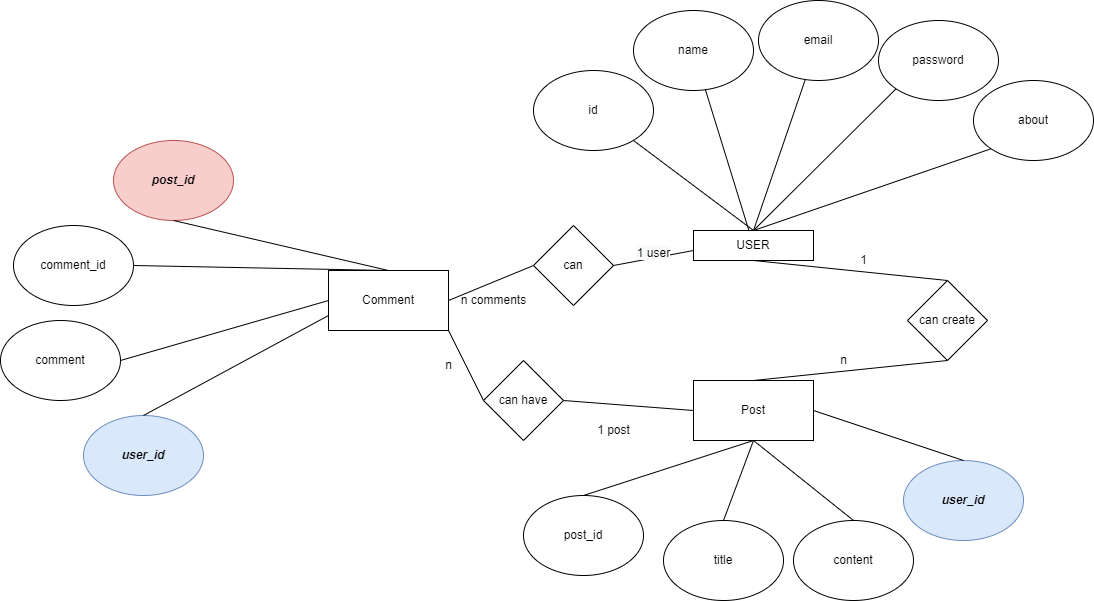

The diagram above was exported from draw.io. Its source (the exported page's mxGraphModel, read from the mxfile embedded in the PNG):
<mxGraphModel dx="1984" dy="1769" grid="1" gridSize="10" guides="1" tooltips="1" connect="1" arrows="1" fold="1" page="1" pageScale="1" pageWidth="827" pageHeight="1169" math="0" shadow="0">
  <root>
    <mxCell id="0" />
    <mxCell id="1" parent="0" />
    <mxCell id="490XJ0bI4nibpf8UqaoF-1" value="USER" style="rounded=0;whiteSpace=wrap;html=1;" vertex="1" parent="1">
      <mxGeometry x="160" y="140" width="120" height="30" as="geometry" />
    </mxCell>
    <mxCell id="490XJ0bI4nibpf8UqaoF-2" value="id" style="ellipse;whiteSpace=wrap;html=1;" vertex="1" parent="1">
      <mxGeometry y="-20" width="120" height="80" as="geometry" />
    </mxCell>
    <mxCell id="490XJ0bI4nibpf8UqaoF-3" value="" style="endArrow=none;html=1;rounded=0;entryX=0.5;entryY=0;entryDx=0;entryDy=0;" edge="1" parent="1" source="490XJ0bI4nibpf8UqaoF-2" target="490XJ0bI4nibpf8UqaoF-1">
      <mxGeometry width="50" height="50" relative="1" as="geometry">
        <mxPoint x="240" y="10" as="sourcePoint" />
        <mxPoint x="290" y="-40" as="targetPoint" />
      </mxGeometry>
    </mxCell>
    <mxCell id="490XJ0bI4nibpf8UqaoF-4" value="name" style="ellipse;whiteSpace=wrap;html=1;" vertex="1" parent="1">
      <mxGeometry x="100" y="-80" width="120" height="80" as="geometry" />
    </mxCell>
    <mxCell id="490XJ0bI4nibpf8UqaoF-5" value="" style="endArrow=none;html=1;rounded=0;" edge="1" source="490XJ0bI4nibpf8UqaoF-4" parent="1" target="490XJ0bI4nibpf8UqaoF-1">
      <mxGeometry width="50" height="50" relative="1" as="geometry">
        <mxPoint x="400" y="-150" as="sourcePoint" />
        <mxPoint x="380" y="-20" as="targetPoint" />
      </mxGeometry>
    </mxCell>
    <mxCell id="490XJ0bI4nibpf8UqaoF-6" value="email" style="ellipse;whiteSpace=wrap;html=1;" vertex="1" parent="1">
      <mxGeometry x="225" y="-90" width="120" height="80" as="geometry" />
    </mxCell>
    <mxCell id="490XJ0bI4nibpf8UqaoF-7" value="" style="endArrow=none;html=1;rounded=0;entryX=0.5;entryY=0;entryDx=0;entryDy=0;" edge="1" source="490XJ0bI4nibpf8UqaoF-6" parent="1" target="490XJ0bI4nibpf8UqaoF-1">
      <mxGeometry width="50" height="50" relative="1" as="geometry">
        <mxPoint x="560" y="-140" as="sourcePoint" />
        <mxPoint x="540" y="-10" as="targetPoint" />
      </mxGeometry>
    </mxCell>
    <mxCell id="490XJ0bI4nibpf8UqaoF-8" value="password" style="ellipse;whiteSpace=wrap;html=1;" vertex="1" parent="1">
      <mxGeometry x="345" y="-70" width="120" height="80" as="geometry" />
    </mxCell>
    <mxCell id="490XJ0bI4nibpf8UqaoF-10" value="" style="endArrow=none;html=1;rounded=0;exitX=0;exitY=1;exitDx=0;exitDy=0;" edge="1" parent="1" source="490XJ0bI4nibpf8UqaoF-8">
      <mxGeometry width="50" height="50" relative="1" as="geometry">
        <mxPoint x="315.6171341701829" y="-81.16626225949403" as="sourcePoint" />
        <mxPoint x="220" y="140" as="targetPoint" />
      </mxGeometry>
    </mxCell>
    <mxCell id="490XJ0bI4nibpf8UqaoF-11" value="about" style="ellipse;whiteSpace=wrap;html=1;" vertex="1" parent="1">
      <mxGeometry x="440" y="-10" width="120" height="80" as="geometry" />
    </mxCell>
    <mxCell id="490XJ0bI4nibpf8UqaoF-12" value="" style="endArrow=none;html=1;rounded=0;exitX=0;exitY=1;exitDx=0;exitDy=0;entryX=0.5;entryY=0;entryDx=0;entryDy=0;" edge="1" source="490XJ0bI4nibpf8UqaoF-11" parent="1" target="490XJ0bI4nibpf8UqaoF-1">
      <mxGeometry width="50" height="50" relative="1" as="geometry">
        <mxPoint x="415.6171341701829" y="-31.166262259494033" as="sourcePoint" />
        <mxPoint x="320" y="190" as="targetPoint" />
      </mxGeometry>
    </mxCell>
    <mxCell id="490XJ0bI4nibpf8UqaoF-13" value="Post" style="rounded=0;whiteSpace=wrap;html=1;" vertex="1" parent="1">
      <mxGeometry x="160" y="290" width="120" height="60" as="geometry" />
    </mxCell>
    <mxCell id="490XJ0bI4nibpf8UqaoF-14" value="post_id" style="ellipse;whiteSpace=wrap;html=1;" vertex="1" parent="1">
      <mxGeometry x="-10" y="405" width="120" height="80" as="geometry" />
    </mxCell>
    <mxCell id="490XJ0bI4nibpf8UqaoF-16" value="" style="endArrow=none;html=1;rounded=0;exitX=0.5;exitY=0;exitDx=0;exitDy=0;entryX=0.5;entryY=1;entryDx=0;entryDy=0;" edge="1" parent="1" source="490XJ0bI4nibpf8UqaoF-14" target="490XJ0bI4nibpf8UqaoF-13">
      <mxGeometry width="50" height="50" relative="1" as="geometry">
        <mxPoint x="260" y="390" as="sourcePoint" />
        <mxPoint x="310" y="340" as="targetPoint" />
      </mxGeometry>
    </mxCell>
    <mxCell id="490XJ0bI4nibpf8UqaoF-17" value="title" style="ellipse;whiteSpace=wrap;html=1;" vertex="1" parent="1">
      <mxGeometry x="130" y="430" width="120" height="80" as="geometry" />
    </mxCell>
    <mxCell id="490XJ0bI4nibpf8UqaoF-18" value="" style="endArrow=none;html=1;rounded=0;exitX=0.5;exitY=0;exitDx=0;exitDy=0;entryX=0.5;entryY=1;entryDx=0;entryDy=0;" edge="1" source="490XJ0bI4nibpf8UqaoF-17" parent="1" target="490XJ0bI4nibpf8UqaoF-13">
      <mxGeometry width="50" height="50" relative="1" as="geometry">
        <mxPoint x="270" y="400" as="sourcePoint" />
        <mxPoint x="164.96000000000004" y="339" as="targetPoint" />
      </mxGeometry>
    </mxCell>
    <mxCell id="490XJ0bI4nibpf8UqaoF-19" value="content" style="ellipse;whiteSpace=wrap;html=1;" vertex="1" parent="1">
      <mxGeometry x="260" y="430" width="120" height="80" as="geometry" />
    </mxCell>
    <mxCell id="490XJ0bI4nibpf8UqaoF-20" value="" style="endArrow=none;html=1;rounded=0;exitX=0.5;exitY=0;exitDx=0;exitDy=0;" edge="1" source="490XJ0bI4nibpf8UqaoF-19" parent="1">
      <mxGeometry width="50" height="50" relative="1" as="geometry">
        <mxPoint x="280" y="410" as="sourcePoint" />
        <mxPoint x="220" y="350" as="targetPoint" />
      </mxGeometry>
    </mxCell>
    <mxCell id="490XJ0bI4nibpf8UqaoF-21" value="&lt;b&gt;&lt;i&gt;user_id&lt;/i&gt;&lt;/b&gt;" style="ellipse;whiteSpace=wrap;html=1;fillColor=#dae8fc;strokeColor=#6c8ebf;" vertex="1" parent="1">
      <mxGeometry x="370" y="370" width="120" height="80" as="geometry" />
    </mxCell>
    <mxCell id="490XJ0bI4nibpf8UqaoF-22" value="" style="endArrow=none;html=1;rounded=0;exitX=0.5;exitY=0;exitDx=0;exitDy=0;entryX=1;entryY=0.5;entryDx=0;entryDy=0;" edge="1" source="490XJ0bI4nibpf8UqaoF-21" parent="1" target="490XJ0bI4nibpf8UqaoF-13">
      <mxGeometry width="50" height="50" relative="1" as="geometry">
        <mxPoint x="600" y="420" as="sourcePoint" />
        <mxPoint x="494.96000000000004" y="359" as="targetPoint" />
      </mxGeometry>
    </mxCell>
    <mxCell id="490XJ0bI4nibpf8UqaoF-23" value="can create" style="rhombus;whiteSpace=wrap;html=1;" vertex="1" parent="1">
      <mxGeometry x="374" y="190" width="80" height="80" as="geometry" />
    </mxCell>
    <mxCell id="490XJ0bI4nibpf8UqaoF-24" value="" style="endArrow=none;html=1;rounded=0;entryX=0.5;entryY=1;entryDx=0;entryDy=0;exitX=0.5;exitY=0;exitDx=0;exitDy=0;" edge="1" parent="1" source="490XJ0bI4nibpf8UqaoF-13" target="490XJ0bI4nibpf8UqaoF-23">
      <mxGeometry width="50" height="50" relative="1" as="geometry">
        <mxPoint x="260" y="320" as="sourcePoint" />
        <mxPoint x="310" y="270" as="targetPoint" />
      </mxGeometry>
    </mxCell>
    <mxCell id="490XJ0bI4nibpf8UqaoF-25" value="" style="endArrow=none;html=1;rounded=0;entryX=0.5;entryY=1;entryDx=0;entryDy=0;exitX=0.5;exitY=0;exitDx=0;exitDy=0;" edge="1" parent="1" source="490XJ0bI4nibpf8UqaoF-23" target="490XJ0bI4nibpf8UqaoF-1">
      <mxGeometry width="50" height="50" relative="1" as="geometry">
        <mxPoint x="260" y="320" as="sourcePoint" />
        <mxPoint x="310" y="270" as="targetPoint" />
      </mxGeometry>
    </mxCell>
    <mxCell id="490XJ0bI4nibpf8UqaoF-26" value="1" style="text;html=1;align=center;verticalAlign=middle;resizable=0;points=[];autosize=1;strokeColor=none;fillColor=none;" vertex="1" parent="1">
      <mxGeometry x="315" y="155" width="30" height="30" as="geometry" />
    </mxCell>
    <mxCell id="490XJ0bI4nibpf8UqaoF-27" value="n" style="text;html=1;align=center;verticalAlign=middle;resizable=0;points=[];autosize=1;strokeColor=none;fillColor=none;" vertex="1" parent="1">
      <mxGeometry x="295" y="255" width="30" height="30" as="geometry" />
    </mxCell>
    <mxCell id="490XJ0bI4nibpf8UqaoF-28" value="Comment" style="rounded=0;whiteSpace=wrap;html=1;" vertex="1" parent="1">
      <mxGeometry x="-205" y="180" width="120" height="60" as="geometry" />
    </mxCell>
    <mxCell id="490XJ0bI4nibpf8UqaoF-29" value="comment_id" style="ellipse;whiteSpace=wrap;html=1;" vertex="1" parent="1">
      <mxGeometry x="-520" y="135" width="120" height="80" as="geometry" />
    </mxCell>
    <mxCell id="490XJ0bI4nibpf8UqaoF-30" value="" style="endArrow=none;html=1;rounded=0;exitX=1;exitY=0.5;exitDx=0;exitDy=0;entryX=0.5;entryY=0;entryDx=0;entryDy=0;" edge="1" parent="1" source="490XJ0bI4nibpf8UqaoF-29" target="490XJ0bI4nibpf8UqaoF-28">
      <mxGeometry width="50" height="50" relative="1" as="geometry">
        <mxPoint x="-250" y="410" as="sourcePoint" />
        <mxPoint x="-200" y="360" as="targetPoint" />
      </mxGeometry>
    </mxCell>
    <mxCell id="490XJ0bI4nibpf8UqaoF-31" value="&lt;b&gt;&lt;i&gt;post_id&lt;/i&gt;&lt;/b&gt;" style="ellipse;whiteSpace=wrap;html=1;fillColor=#f8cecc;strokeColor=#b85450;" vertex="1" parent="1">
      <mxGeometry x="-420" y="50" width="120" height="80" as="geometry" />
    </mxCell>
    <mxCell id="490XJ0bI4nibpf8UqaoF-32" value="" style="endArrow=none;html=1;rounded=0;exitX=0.5;exitY=1;exitDx=0;exitDy=0;entryX=0.5;entryY=0;entryDx=0;entryDy=0;" edge="1" source="490XJ0bI4nibpf8UqaoF-31" parent="1" target="490XJ0bI4nibpf8UqaoF-28">
      <mxGeometry width="50" height="50" relative="1" as="geometry">
        <mxPoint x="-240" y="420" as="sourcePoint" />
        <mxPoint x="-230" y="350" as="targetPoint" />
      </mxGeometry>
    </mxCell>
    <mxCell id="490XJ0bI4nibpf8UqaoF-33" value="comment" style="ellipse;whiteSpace=wrap;html=1;" vertex="1" parent="1">
      <mxGeometry x="-533" y="230" width="120" height="80" as="geometry" />
    </mxCell>
    <mxCell id="490XJ0bI4nibpf8UqaoF-34" value="" style="endArrow=none;html=1;rounded=0;exitX=1;exitY=0.5;exitDx=0;exitDy=0;entryX=0;entryY=0.5;entryDx=0;entryDy=0;" edge="1" source="490XJ0bI4nibpf8UqaoF-33" parent="1" target="490XJ0bI4nibpf8UqaoF-28">
      <mxGeometry width="50" height="50" relative="1" as="geometry">
        <mxPoint x="-230" y="430" as="sourcePoint" />
        <mxPoint x="-200" y="370" as="targetPoint" />
      </mxGeometry>
    </mxCell>
    <mxCell id="490XJ0bI4nibpf8UqaoF-35" value="&lt;b&gt;&lt;i&gt;user_id&lt;/i&gt;&lt;/b&gt;" style="ellipse;whiteSpace=wrap;html=1;fillColor=#dae8fc;strokeColor=#6c8ebf;" vertex="1" parent="1">
      <mxGeometry x="-450" y="325" width="120" height="80" as="geometry" />
    </mxCell>
    <mxCell id="490XJ0bI4nibpf8UqaoF-36" value="" style="endArrow=none;html=1;rounded=0;exitX=0.5;exitY=0;exitDx=0;exitDy=0;entryX=0;entryY=0.75;entryDx=0;entryDy=0;" edge="1" source="490XJ0bI4nibpf8UqaoF-35" parent="1" target="490XJ0bI4nibpf8UqaoF-28">
      <mxGeometry width="50" height="50" relative="1" as="geometry">
        <mxPoint x="-310" y="590" as="sourcePoint" />
        <mxPoint x="-280" y="530" as="targetPoint" />
      </mxGeometry>
    </mxCell>
    <mxCell id="490XJ0bI4nibpf8UqaoF-37" value="can" style="rhombus;whiteSpace=wrap;html=1;" vertex="1" parent="1">
      <mxGeometry y="135" width="80" height="80" as="geometry" />
    </mxCell>
    <mxCell id="490XJ0bI4nibpf8UqaoF-38" value="" style="endArrow=none;html=1;rounded=0;entryX=1;entryY=0.5;entryDx=0;entryDy=0;exitX=0;exitY=0.5;exitDx=0;exitDy=0;" edge="1" parent="1" source="490XJ0bI4nibpf8UqaoF-37" target="490XJ0bI4nibpf8UqaoF-28">
      <mxGeometry width="50" height="50" relative="1" as="geometry">
        <mxPoint x="-80" y="270" as="sourcePoint" />
        <mxPoint x="-210" y="360" as="targetPoint" />
      </mxGeometry>
    </mxCell>
    <mxCell id="490XJ0bI4nibpf8UqaoF-39" value="" style="endArrow=none;html=1;rounded=0;exitX=1;exitY=0.5;exitDx=0;exitDy=0;" edge="1" parent="1" source="490XJ0bI4nibpf8UqaoF-37">
      <mxGeometry width="50" height="50" relative="1" as="geometry">
        <mxPoint x="50" y="130" as="sourcePoint" />
        <mxPoint x="160" y="160" as="targetPoint" />
      </mxGeometry>
    </mxCell>
    <mxCell id="490XJ0bI4nibpf8UqaoF-42" value="" style="endArrow=none;html=1;rounded=0;exitX=1;exitY=0.5;exitDx=0;exitDy=0;entryX=0;entryY=0.5;entryDx=0;entryDy=0;" edge="1" source="490XJ0bI4nibpf8UqaoF-43" parent="1" target="490XJ0bI4nibpf8UqaoF-13">
      <mxGeometry width="50" height="50" relative="1" as="geometry">
        <mxPoint x="-65" y="350" as="sourcePoint" />
        <mxPoint x="185" y="290" as="targetPoint" />
      </mxGeometry>
    </mxCell>
    <mxCell id="490XJ0bI4nibpf8UqaoF-43" value="can have" style="rhombus;whiteSpace=wrap;html=1;" vertex="1" parent="1">
      <mxGeometry x="-50" y="270" width="80" height="80" as="geometry" />
    </mxCell>
    <mxCell id="490XJ0bI4nibpf8UqaoF-44" value="" style="endArrow=none;html=1;rounded=0;entryX=1;entryY=1;entryDx=0;entryDy=0;exitX=0;exitY=0.5;exitDx=0;exitDy=0;" edge="1" source="490XJ0bI4nibpf8UqaoF-43" parent="1" target="490XJ0bI4nibpf8UqaoF-28">
      <mxGeometry width="50" height="50" relative="1" as="geometry">
        <mxPoint x="-195" y="490" as="sourcePoint" />
        <mxPoint x="-135" y="410" as="targetPoint" />
      </mxGeometry>
    </mxCell>
    <mxCell id="490XJ0bI4nibpf8UqaoF-47" value="1 post" style="text;html=1;align=center;verticalAlign=middle;resizable=0;points=[];autosize=1;strokeColor=none;fillColor=none;" vertex="1" parent="1">
      <mxGeometry x="50" y="325" width="60" height="30" as="geometry" />
    </mxCell>
    <mxCell id="490XJ0bI4nibpf8UqaoF-48" value="n" style="text;html=1;align=center;verticalAlign=middle;resizable=0;points=[];autosize=1;strokeColor=none;fillColor=none;" vertex="1" parent="1">
      <mxGeometry x="-100" y="260" width="30" height="30" as="geometry" />
    </mxCell>
    <mxCell id="490XJ0bI4nibpf8UqaoF-49" value="&#10;&lt;span style=&quot;color: rgb(0, 0, 0); font-family: Helvetica; font-size: 12px; font-style: normal; font-variant-ligatures: normal; font-variant-caps: normal; font-weight: 400; letter-spacing: normal; orphans: 2; text-align: center; text-indent: 0px; text-transform: none; widows: 2; word-spacing: 0px; -webkit-text-stroke-width: 0px; background-color: rgb(248, 249, 250); text-decoration-thickness: initial; text-decoration-style: initial; text-decoration-color: initial; float: none; display: inline !important;&quot;&gt;1 user&lt;/span&gt;&#10;&#10;" style="text;html=1;align=center;verticalAlign=middle;resizable=0;points=[];autosize=1;strokeColor=none;fillColor=none;" vertex="1" parent="1">
      <mxGeometry x="90" y="140" width="60" height="60" as="geometry" />
    </mxCell>
    <mxCell id="490XJ0bI4nibpf8UqaoF-50" value="&lt;span style=&quot;color: rgba(0, 0, 0, 0); font-family: monospace; font-size: 0px; text-align: start;&quot;&gt;n&lt;/span&gt;" style="text;html=1;align=center;verticalAlign=middle;resizable=0;points=[];autosize=1;strokeColor=none;fillColor=none;" vertex="1" parent="1">
      <mxGeometry x="-60" y="165" width="20" height="30" as="geometry" />
    </mxCell>
    <mxCell id="490XJ0bI4nibpf8UqaoF-51" value="n comments" style="text;html=1;align=center;verticalAlign=middle;resizable=0;points=[];autosize=1;strokeColor=none;fillColor=none;" vertex="1" parent="1">
      <mxGeometry x="-85" y="195" width="90" height="30" as="geometry" />
    </mxCell>
  </root>
</mxGraphModel>